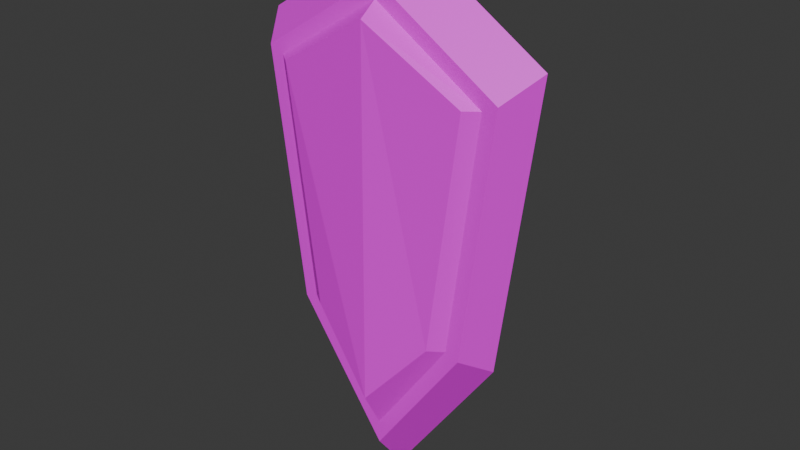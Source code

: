 # Source: shield.blend  (saved by Blender 5.0.119; exported with 4.5.12 LTS)
import bpy
from mathutils import Matrix  # noqa: F401  (used for matrix-valued properties, if any)

bpy.ops.wm.read_factory_settings(use_empty=True)
scene = bpy.context.scene
scene.name = 'Scene'

# ---- collections
col_sword = bpy.data.collections.new('Sword'); scene.collection.children.link(col_sword)

# ---- images (referenced by path relative to the original .blend; pixels are not part of the script)
import os
ASSET_DIR = os.environ.get("B2B_ASSET_DIR", "")  # directory of the original .blend (textures are referenced by path, not embedded)
HERE = os.path.dirname(os.path.abspath(__file__))  # packed textures are extracted next to this script under _unpacked/

def load_image(name, relpath, width, height, colorspace="sRGB"):
    """Load a texture the original file referenced (path relative to the .blend, or extracted next to this script)."""
    p = next((c for c in (os.path.join(HERE, relpath), os.path.join(ASSET_DIR, relpath)) if relpath and os.path.exists(c)), "")
    if p:
        img = bpy.data.images.load(p, check_existing=True)
        img.name = name
    else:  # same state as the original file: an image datablock whose file is absent (Cycles renders it pink)
        img = bpy.data.images.new(name, width, height)
        img.source = "FILE"
        img.filepath = "//" + (relpath or name)
    img.colorspace_settings.name = colorspace
    return img
img_shieldtexture = load_image('ShieldTexture', 'ShieldTexture.png', 1024, 1024, 'sRGB')

# ---- materials (node trees are filled in below, after node groups)
mat_texturemat = bpy.data.materials.new('TextureMat')

# ---- material node trees
mat_texturemat.use_nodes = True; mat_texturemat.node_tree.nodes.clear()
_N = mat_texturemat.node_tree.nodes; _L = mat_texturemat.node_tree.links
n0 = _N.new('ShaderNodeBsdfPrincipled'); n0.name = 'Principled BSDF'; n0.location = (-200, 100)
n1 = _N.new('ShaderNodeOutputMaterial'); n1.name = 'Material Output'; n1.location = (200, 100)
n2 = _N.new('ShaderNodeTexImage'); n2.name = 'Image Texture'; n2.location = (-490, 71)
n2.image = img_shieldtexture
_L.new(n0.outputs[0], n1.inputs[0])
_L.new(n2.outputs[0], n0.inputs[0])
n1.is_active_output = True

# ---- world
world_world = bpy.data.worlds.new('World'); scene.world = world_world
world_world.use_nodes = True; world_world.node_tree.nodes.clear()
_N = world_world.node_tree.nodes; _L = world_world.node_tree.links
n0 = _N.new('ShaderNodeOutputWorld'); n0.name = 'World Output'; n0.location = (300, 300)
n1 = _N.new('ShaderNodeBackground'); n1.name = 'Background'; n1.location = (10, 300)
n1.inputs[0].default_value = (0.05088, 0.05088, 0.05088, 1.0)
_L.new(n1.outputs[0], n0.inputs[0])
n0.is_active_output = True
world_world.color = (0.05088, 0.05088, 0.05088)
world_world.use_sun_shadow = False
world_world.sun_shadow_jitter_overblur = 0.0

# ---- meshes
me_cube = bpy.data.meshes.new('Cube')
me_cube.from_pydata([(0.1627, -0.1446, -0.2255), (0.2251, -0.1446, 0.2615), (-0.1627, -0.1446, -0.2255), (-0.2251, -0.1446, 0.2615), (0.1965, -0.0765, -0.2676), (0.2705, -0.0765, 0.3101), (-0.1965, -0.0765, -0.2676), (-0.2705, -0.0765, 0.3101), (2.192e-09, -0.1446, -0.46), (-7.35e-08, -0.1446, 0.4058), (2.853e-08, -0.0765, -0.5508), (-6.188e-08, -0.0765, 0.4835), (6.622e-09, -0.1446, -0.5107), (0.1905, -0.1446, -0.2362), (0.2561, -0.1446, 0.276), (-7.65e-08, -0.1446, 0.4401), (-0.2561, -0.1446, 0.276), (-0.1905, -0.1446, -0.2362), (-8.116e-08, -0.1815, 0.3793), (-1.614e-08, -0.1867, -0.3803), (0.1332, -0.1654, -0.2255), (0.1985, -0.1654, 0.2615), (-0.1985, -0.1654, 0.2615), (-0.1332, -0.1654, -0.2255), (-0.3014, -0.0765, 0.3246), (-0.2242, -0.0765, -0.2783), (3.296e-08, -0.0765, -0.6014), (-6.488e-08, -0.0765, 0.5177), (0.3014, -0.0765, 0.3246), (0.2242, -0.0765, -0.2783), (-6.515e-08, -0.0886, 0.4835), (2.526e-08, -0.0886, -0.5508), (-0.2705, -0.0886, 0.3101), (-0.1965, -0.0886, -0.2676), (0.2705, -0.0886, 0.3101), (0.1965, -0.0886, -0.2676)], [], [(3, 2, 23, 22), (17, 16, 24, 25), (10, 6, 33, 31), (29, 28, 14, 13), (12, 26, 29, 13), (27, 15, 14, 28), (24, 16, 15, 27), (17, 25, 26, 12), (5, 4, 35, 34), (1, 9, 18, 21), (0, 8, 12, 13), (1, 0, 13, 14), (3, 9, 15, 16), (2, 3, 16, 17), (8, 2, 17, 12), (9, 1, 14, 15), (19, 18, 22, 23), (20, 21, 18, 19), (0, 1, 21, 20), (2, 8, 19, 23), (9, 3, 22, 18), (8, 0, 20, 19), (7, 6, 25, 24), (6, 10, 26, 25), (5, 11, 27, 28), (4, 5, 28, 29), (10, 4, 29, 26), (11, 7, 24, 27), (31, 30, 34, 35), (33, 32, 30, 31), (4, 10, 31, 35), (11, 5, 34, 30), (6, 7, 32, 33), (7, 11, 30, 32)])
_uv = me_cube.uv_layers.new(name='UVMap')
_uv.uv.foreach_set('vector', [0.3739, 0.4242, 0.3567, 0.1716, 0.3717, 0.1687, 0.3874, 0.4216, 0.3518, 0.828, 0.3416, 0.5769, 0.379, 0.5535, 0.391, 0.8489, 0.9739, 0.4969, 0.9739, 0.6695, 0.9677, 0.6695, 0.9677, 0.4969, 0.4971, 0.8293, 0.4971, 0.5535, 0.5322, 0.5685, 0.5322, 0.8028, 0.6688, 0.5875, 0.7039, 0.5622, 0.7039, 0.7494, 0.6688, 0.7465, 0.5134, 0.5312, 0.5057, 0.492, 0.6188, 0.3834, 0.6466, 0.4034, 0.3416, 0.4637, 0.3597, 0.4346, 0.5057, 0.492, 0.5134, 0.5312, 0.3518, 0.828, 0.391, 0.8489, 0.379, 0.9889, 0.3416, 0.9469, 0.9677, 0.4746, 0.9771, 0.1756, 0.9832, 0.1757, 0.9738, 0.4747, 0.05338, 0.7167, 0.05338, 0.6056, 0.07241, 0.6184, 0.06407, 0.7118, 0.5213, 0.1391, 0.4156, 0.03674, 0.4105, 0.01111, 0.5343, 0.1309, 0.6016, 0.3792, 0.5213, 0.1391, 0.5343, 0.1309, 0.6188, 0.3834, 0.3739, 0.4242, 0.5022, 0.4746, 0.5057, 0.492, 0.3597, 0.4346, 0.3567, 0.1716, 0.3739, 0.4242, 0.3597, 0.4346, 0.3416, 0.169, 0.4156, 0.03674, 0.3567, 0.1716, 0.3416, 0.169, 0.4105, 0.01111, 0.5022, 0.4746, 0.6016, 0.3792, 0.6188, 0.3834, 0.5057, 0.492, 0.4235, 0.07707, 0.4996, 0.4613, 0.3874, 0.4216, 0.3717, 0.1687, 0.5064, 0.142, 0.5882, 0.3818, 0.4996, 0.4613, 0.4235, 0.07707, 0.5213, 0.1391, 0.6016, 0.3792, 0.5882, 0.3818, 0.5064, 0.142, 0.3567, 0.1716, 0.4156, 0.03674, 0.4235, 0.07707, 0.3717, 0.1687, 0.09464, 0.7047, 0.09464, 0.6056, 0.1068, 0.6108, 0.1159, 0.6949, 0.4156, 0.03674, 0.5213, 0.1391, 0.5064, 0.142, 0.4235, 0.07707, 0.02788, 0.135, 0.1036, 0.4256, 0.09013, 0.4329, 0.01111, 0.1296, 0.1036, 0.4256, 0.2226, 0.5575, 0.2259, 0.5834, 0.09013, 0.4329, 0.3045, 0.09955, 0.1549, 0.02864, 0.1526, 0.01111, 0.3194, 0.09013, 0.3045, 0.3999, 0.3045, 0.09955, 0.3194, 0.09013, 0.3194, 0.4035, 0.2226, 0.5575, 0.3045, 0.3999, 0.3194, 0.4035, 0.2259, 0.5834, 0.1549, 0.02864, 0.02788, 0.135, 0.01111, 0.1296, 0.1526, 0.01111, 0.8635, 0.54, 0.7957, 0.01111, 0.9454, 0.08202, 0.9454, 0.3823, 0.7445, 0.4081, 0.6688, 0.1175, 0.7957, 0.01111, 0.8635, 0.54, 0.9771, 0.1756, 0.9677, 0.01111, 0.9738, 0.01121, 0.9832, 0.1757, 0.6466, 0.7191, 0.6466, 0.7883, 0.6403, 0.7883, 0.6403, 0.7191, 0.9739, 0.6695, 0.9739, 0.9613, 0.9677, 0.9613, 0.9677, 0.6695, 0.6466, 0.5535, 0.6466, 0.7191, 0.6403, 0.7191, 0.6403, 0.5535])
me_cube.materials.append(mat_texturemat)
me_cube.use_paint_bone_selection = False
me_cube.use_paint_mask = True
me_cube.update()
me_torus = bpy.data.meshes.new('Torus')
me_torus.from_pydata([(-1.958e-09, -0.09517, 0.1843), (-0.01224, -0.09517, 0.181), (-0.02119, -0.09517, 0.172), (-0.02447, -0.09517, 0.1598), (-0.02119, -0.09517, 0.1476), (-0.01224, -0.09517, 0.1386), (-4.098e-09, -0.09517, 0.1353), (0.01224, -0.09517, 0.1386), (0.02119, -0.09517, 0.1476), (0.02447, -0.09517, 0.1598), (0.02119, -0.09517, 0.172), (0.01224, -0.09517, 0.181), (1.106e-09, -0.07919, 0.1832), (-0.01224, -0.07962, 0.18), (-0.02119, -0.08079, 0.1711), (-0.02447, -0.08239, 0.1589), (-0.02119, -0.08399, 0.1468), (-0.01224, -0.08516, 0.1379), (-2.259e-09, -0.08558, 0.1347), (0.01224, -0.08516, 0.1379), (0.02119, -0.08399, 0.1468), (0.02447, -0.08239, 0.1589), (0.02119, -0.08079, 0.1711), (0.01224, -0.07962, 0.18), (4.026e-09, -0.0635, 0.1801), (-0.01224, -0.06434, 0.1769), (-0.02119, -0.06666, 0.1683), (-0.02447, -0.06983, 0.1565), (-0.02119, -0.073, 0.1446), (-0.01224, -0.07532, 0.136), (-5.071e-10, -0.07616, 0.1328), (0.01224, -0.07532, 0.136), (0.02119, -0.073, 0.1446), (0.02447, -0.06983, 0.1565), (0.02119, -0.06666, 0.1683), (0.01224, -0.06434, 0.1769), (6.752e-09, -0.04834, 0.1749), (-0.01224, -0.04959, 0.1719), (-0.02119, -0.05302, 0.1636), (-0.02447, -0.0577, 0.1523), (-0.02119, -0.06239, 0.141), (-0.01224, -0.06582, 0.1328), (1.129e-09, -0.06707, 0.1297), (0.01224, -0.06582, 0.1328), (0.02119, -0.06239, 0.141), (0.02447, -0.0577, 0.1523), (0.02119, -0.05302, 0.1636), (0.01224, -0.04959, 0.1719), (9.238e-09, -0.03398, 0.1679), (-0.01224, -0.03562, 0.165), (-0.02119, -0.0401, 0.1573), (-0.02447, -0.04622, 0.1467), (-0.02119, -0.05234, 0.1361), (-0.01224, -0.05682, 0.1283), (2.62e-09, -0.05846, 0.1255), (0.01224, -0.05682, 0.1283), (0.02119, -0.05234, 0.1361), (0.02447, -0.04622, 0.1467), (0.02119, -0.0401, 0.1573), (0.01224, -0.03562, 0.165), (1.144e-08, -0.02068, 0.159), (-0.01224, -0.02267, 0.1564), (-0.02119, -0.02812, 0.1493), (-0.02447, -0.03557, 0.1396), (-0.02119, -0.04302, 0.1299), (-0.01224, -0.04848, 0.1227), (3.942e-09, -0.05047, 0.1201), (0.01224, -0.04848, 0.1227), (0.02119, -0.04302, 0.1299), (0.02447, -0.03557, 0.1396), (0.02119, -0.02812, 0.1493), (0.01224, -0.02267, 0.1564), (1.332e-08, -0.008641, 0.1484), (-0.01224, -0.01096, 0.1461), (-0.02119, -0.01729, 0.1398), (-0.02447, -0.02595, 0.1311), (-0.02119, -0.0346, 0.1225), (-0.01224, -0.04093, 0.1161), (5.071e-09, -0.04325, 0.1138), (0.01224, -0.04093, 0.1161), (0.02119, -0.0346, 0.1225), (0.02447, -0.02595, 0.1311), (0.02119, -0.01729, 0.1398), (0.01224, -0.01096, 0.1461), (1.485e-08, 0.001912, 0.1364), (-0.01224, -0.0006888, 0.1344), (-0.02119, -0.007795, 0.1289), (-0.02447, -0.0175, 0.1215), (-0.02119, -0.02721, 0.114), (-0.01224, -0.03432, 0.1086), (5.988e-09, -0.03692, 0.1066), (0.01224, -0.03432, 0.1086), (0.02119, -0.02721, 0.114), (0.02447, -0.0175, 0.1215), (0.02119, -0.007795, 0.1289), (0.01224, -0.0006888, 0.1344), (1.6e-08, 0.0108, 0.1231), (-0.01224, 0.007965, 0.1214), (-0.02119, 0.0002078, 0.117), (-0.02447, -0.01039, 0.1108), (-0.02119, -0.02099, 0.1047), (-0.01224, -0.02874, 0.1002), (6.678e-09, -0.03158, 0.0986), (0.01224, -0.02874, 0.1002), (0.02119, -0.02099, 0.1047), (0.02447, -0.01039, 0.1108), (0.02119, 0.0002078, 0.117), (0.01224, 0.007965, 0.1214), (1.675e-08, 0.01788, 0.1087), (-0.01224, 0.01486, 0.1075), (-0.02119, 0.006579, 0.104), (-0.02447, -0.004726, 0.09936), (-0.02119, -0.01603, 0.09467), (-0.01224, -0.02431, 0.09125), (7.128e-09, -0.02734, 0.08999), (0.01224, -0.02431, 0.09125), (0.02119, -0.01603, 0.09467), (0.02447, -0.004726, 0.09936), (0.02119, 0.006579, 0.104), (0.01224, 0.01486, 0.1075), (1.709e-08, 0.02303, 0.09357), (-0.01224, 0.01986, 0.09272), (-0.02119, 0.01121, 0.0904), (-0.02447, -0.0006099, 0.08723), (-0.02119, -0.01243, 0.08406), (-0.01224, -0.02108, 0.08175), (7.332e-09, -0.02425, 0.0809), (0.01224, -0.02108, 0.08175), (0.02119, -0.01243, 0.08406), (0.02447, -0.0006099, 0.08723), (0.02119, 0.01121, 0.0904), (0.01224, 0.01986, 0.09272), (1.701e-08, 0.02615, 0.07787), (-0.01224, 0.0229, 0.07744), (-0.02119, 0.01402, 0.07627), (-0.02447, 0.001888, 0.07467), (-0.02119, -0.01024, 0.07308), (-0.01224, -0.01912, 0.07191), (7.285e-09, -0.02238, 0.07148), (0.01224, -0.01912, 0.07191), (0.02119, -0.01024, 0.07308), (0.02447, 0.001888, 0.07467), (0.02119, 0.01402, 0.07627), (0.01224, 0.0229, 0.07744), (1.331e-08, 0.0272, -0.0115), (-0.01224, 0.02392, -0.0115), (-0.02119, 0.01496, -0.0115), (-0.02447, 0.002726, -0.0115), (-0.02119, -0.009511, -0.0115), (-0.01224, -0.01847, -0.0115), (3.78e-09, -0.02175, -0.0115), (0.01224, -0.01847, -0.0115), (0.02119, -0.009511, -0.0115), (0.02447, 0.002726, -0.0115), (0.02119, 0.01496, -0.0115), (0.01224, 0.02392, -0.0115), (9.233e-09, 0.02615, -0.1001), (-0.01224, 0.0229, -0.09968), (-0.02119, 0.01402, -0.09851), (-0.02447, 0.001888, -0.09691), (-0.02119, -0.01024, -0.09531), (-0.01224, -0.01912, -0.09414), (6.405e-11, -0.02238, -0.09372), (0.01224, -0.01912, -0.09414), (0.02119, -0.01024, -0.09531), (0.02447, 0.001888, -0.09691), (0.02119, 0.01402, -0.09851), (0.01224, 0.0229, -0.09968), (7.939e-09, 0.02303, -0.1158), (-0.01224, 0.01986, -0.115), (-0.02119, 0.01121, -0.1126), (-0.02447, -0.00061, -0.1095), (-0.02119, -0.01243, -0.1063), (-0.01224, -0.02108, -0.104), (-7.125e-10, -0.02425, -0.1031), (0.01224, -0.02108, -0.104), (0.02119, -0.01243, -0.1063), (0.02447, -0.00061, -0.1095), (0.02119, 0.01121, -0.1126), (0.01224, 0.01986, -0.115), (6.275e-09, 0.01788, -0.131), (-0.01224, 0.01485, -0.1297), (-0.02119, 0.006579, -0.1263), (-0.02447, -0.004726, -0.1216), (-0.02119, -0.01603, -0.1169), (-0.01224, -0.02431, -0.1135), (-1.711e-09, -0.02734, -0.1122), (0.01224, -0.02431, -0.1135), (0.02119, -0.01603, -0.1169), (0.02447, -0.004726, -0.1216), (0.02119, 0.006579, -0.1263), (0.01224, 0.01485, -0.1297), (4.269e-09, 0.0108, -0.1453), (-0.01224, 0.007965, -0.1437), (-0.02119, 0.0002077, -0.1392), (-0.02447, -0.01039, -0.1331), (-0.02119, -0.02099, -0.127), (-0.01224, -0.02874, -0.1225), (-2.915e-09, -0.03158, -0.1208), (0.01224, -0.02874, -0.1225), (0.02119, -0.02099, -0.127), (0.02447, -0.01039, -0.1331), (0.02119, 0.0002077, -0.1392), (0.01224, 0.007965, -0.1437), (1.956e-09, 0.001912, -0.1586), (-0.01224, -0.000689, -0.1566), (-0.02119, -0.007796, -0.1512), (-0.02447, -0.0175, -0.1437), (-0.02119, -0.02721, -0.1363), (-0.01224, -0.03432, -0.1308), (-4.302e-09, -0.03692, -0.1288), (0.01224, -0.03432, -0.1308), (0.02119, -0.02721, -0.1363), (0.02447, -0.0175, -0.1437), (0.02119, -0.007796, -0.1512), (0.01224, -0.000689, -0.1566), (-6.25e-10, -0.008641, -0.1707), (-0.01224, -0.01096, -0.1683), (-0.02119, -0.01729, -0.162), (-0.02447, -0.02595, -0.1534), (-0.02119, -0.0346, -0.1447), (-0.01224, -0.04093, -0.1384), (-5.851e-09, -0.04325, -0.136), (0.01224, -0.04093, -0.1384), (0.02119, -0.0346, -0.1447), (0.02447, -0.02595, -0.1534), (0.02119, -0.01729, -0.162), (0.01224, -0.01096, -0.1683), (-3.429e-09, -0.02068, -0.1812), (-0.01224, -0.02267, -0.1786), (-0.02119, -0.02812, -0.1715), (-0.02447, -0.03557, -0.1618), (-0.02119, -0.04302, -0.1521), (-0.01224, -0.04848, -0.145), (-7.534e-09, -0.05047, -0.1424), (0.01224, -0.04848, -0.145), (0.02119, -0.04302, -0.1521), (0.02447, -0.03557, -0.1618), (0.02119, -0.02812, -0.1715), (0.01224, -0.02267, -0.1786), (-6.409e-09, -0.03398, -0.1901), (-0.01224, -0.03562, -0.1873), (-0.02119, -0.0401, -0.1795), (-0.02447, -0.04622, -0.1689), (-0.02119, -0.05234, -0.1583), (-0.01224, -0.05682, -0.1506), (-9.322e-09, -0.05846, -0.1477), (0.01224, -0.05682, -0.1506), (0.02119, -0.05234, -0.1583), (0.02447, -0.04622, -0.1689), (0.02119, -0.0401, -0.1795), (0.01224, -0.03562, -0.1873), (-9.514e-09, -0.04834, -0.1972), (-0.01224, -0.04959, -0.1942), (-0.02119, -0.05302, -0.1859), (-0.02447, -0.0577, -0.1746), (-0.02119, -0.06239, -0.1633), (-0.01224, -0.06582, -0.155), (-1.118e-08, -0.06707, -0.152), (0.01224, -0.06582, -0.155), (0.02119, -0.06239, -0.1633), (0.02447, -0.0577, -0.1746), (0.02119, -0.05302, -0.1859), (0.01224, -0.04959, -0.1942), (-1.269e-08, -0.0635, -0.2023), (-0.01224, -0.06434, -0.1992), (-0.02119, -0.06666, -0.1905), (-0.02447, -0.06983, -0.1787), (-0.02119, -0.073, -0.1669), (-0.01224, -0.07532, -0.1582), (-1.309e-08, -0.07616, -0.1551), (0.01224, -0.07532, -0.1582), (0.02119, -0.073, -0.1669), (0.02447, -0.06983, -0.1787), (0.02119, -0.06666, -0.1905), (0.01224, -0.06434, -0.1992), (-1.588e-08, -0.07919, -0.2055), (-0.01224, -0.07962, -0.2022), (-0.02119, -0.08079, -0.1933), (-0.02447, -0.08239, -0.1812), (-0.02119, -0.08399, -0.1691), (-0.01224, -0.08516, -0.1602), (-1.501e-08, -0.08558, -0.1569), (0.01224, -0.08516, -0.1602), (0.02119, -0.08399, -0.1691), (0.02447, -0.08239, -0.1812), (0.02119, -0.08079, -0.1933), (0.01224, -0.07962, -0.2022), (-1.904e-08, -0.09517, -0.2065), (-0.01224, -0.09517, -0.2032), (-0.02119, -0.09517, -0.1943), (-0.02447, -0.09517, -0.182), (-0.02119, -0.09517, -0.1698), (-0.01224, -0.09517, -0.1608), (-1.69e-08, -0.09517, -0.1576), (0.01224, -0.09517, -0.1608), (0.02119, -0.09517, -0.1698), (0.02447, -0.09517, -0.182), (0.02119, -0.09517, -0.1943), (0.01224, -0.09517, -0.2032)], [], [(0, 12, 13, 1), (1, 13, 14, 2), (2, 14, 15, 3), (3, 15, 16, 4), (4, 16, 17, 5), (5, 17, 18, 6), (6, 18, 19, 7), (7, 19, 20, 8), (8, 20, 21, 9), (9, 21, 22, 10), (10, 22, 23, 11), (11, 23, 12, 0), (12, 24, 25, 13), (13, 25, 26, 14), (14, 26, 27, 15), (15, 27, 28, 16), (16, 28, 29, 17), (17, 29, 30, 18), (18, 30, 31, 19), (19, 31, 32, 20), (20, 32, 33, 21), (21, 33, 34, 22), (22, 34, 35, 23), (23, 35, 24, 12), (24, 36, 37, 25), (25, 37, 38, 26), (26, 38, 39, 27), (27, 39, 40, 28), (28, 40, 41, 29), (29, 41, 42, 30), (30, 42, 43, 31), (31, 43, 44, 32), (32, 44, 45, 33), (33, 45, 46, 34), (34, 46, 47, 35), (35, 47, 36, 24), (36, 48, 49, 37), (37, 49, 50, 38), (38, 50, 51, 39), (39, 51, 52, 40), (40, 52, 53, 41), (41, 53, 54, 42), (42, 54, 55, 43), (43, 55, 56, 44), (44, 56, 57, 45), (45, 57, 58, 46), (46, 58, 59, 47), (47, 59, 48, 36), (48, 60, 61, 49), (49, 61, 62, 50), (50, 62, 63, 51), (51, 63, 64, 52), (52, 64, 65, 53), (53, 65, 66, 54), (54, 66, 67, 55), (55, 67, 68, 56), (56, 68, 69, 57), (57, 69, 70, 58), (58, 70, 71, 59), (59, 71, 60, 48), (60, 72, 73, 61), (61, 73, 74, 62), (62, 74, 75, 63), (63, 75, 76, 64), (64, 76, 77, 65), (65, 77, 78, 66), (66, 78, 79, 67), (67, 79, 80, 68), (68, 80, 81, 69), (69, 81, 82, 70), (70, 82, 83, 71), (71, 83, 72, 60), (72, 84, 85, 73), (73, 85, 86, 74), (74, 86, 87, 75), (75, 87, 88, 76), (76, 88, 89, 77), (77, 89, 90, 78), (78, 90, 91, 79), (79, 91, 92, 80), (80, 92, 93, 81), (81, 93, 94, 82), (82, 94, 95, 83), (83, 95, 84, 72), (84, 96, 97, 85), (85, 97, 98, 86), (86, 98, 99, 87), (87, 99, 100, 88), (88, 100, 101, 89), (89, 101, 102, 90), (90, 102, 103, 91), (91, 103, 104, 92), (92, 104, 105, 93), (93, 105, 106, 94), (94, 106, 107, 95), (95, 107, 96, 84), (96, 108, 109, 97), (97, 109, 110, 98), (98, 110, 111, 99), (99, 111, 112, 100), (100, 112, 113, 101), (101, 113, 114, 102), (102, 114, 115, 103), (103, 115, 116, 104), (104, 116, 117, 105), (105, 117, 118, 106), (106, 118, 119, 107), (107, 119, 108, 96), (108, 120, 121, 109), (109, 121, 122, 110), (110, 122, 123, 111), (111, 123, 124, 112), (112, 124, 125, 113), (113, 125, 126, 114), (114, 126, 127, 115), (115, 127, 128, 116), (116, 128, 129, 117), (117, 129, 130, 118), (118, 130, 131, 119), (119, 131, 120, 108), (120, 132, 133, 121), (121, 133, 134, 122), (122, 134, 135, 123), (123, 135, 136, 124), (124, 136, 137, 125), (125, 137, 138, 126), (126, 138, 139, 127), (127, 139, 140, 128), (128, 140, 141, 129), (129, 141, 142, 130), (130, 142, 143, 131), (131, 143, 132, 120), (132, 144, 145, 133), (133, 145, 146, 134), (134, 146, 147, 135), (135, 147, 148, 136), (136, 148, 149, 137), (137, 149, 150, 138), (138, 150, 151, 139), (139, 151, 152, 140), (140, 152, 153, 141), (141, 153, 154, 142), (142, 154, 155, 143), (143, 155, 144, 132), (144, 156, 157, 145), (145, 157, 158, 146), (146, 158, 159, 147), (147, 159, 160, 148), (148, 160, 161, 149), (149, 161, 162, 150), (150, 162, 163, 151), (151, 163, 164, 152), (152, 164, 165, 153), (153, 165, 166, 154), (154, 166, 167, 155), (155, 167, 156, 144), (156, 168, 169, 157), (157, 169, 170, 158), (158, 170, 171, 159), (159, 171, 172, 160), (160, 172, 173, 161), (161, 173, 174, 162), (162, 174, 175, 163), (163, 175, 176, 164), (164, 176, 177, 165), (165, 177, 178, 166), (166, 178, 179, 167), (167, 179, 168, 156), (168, 180, 181, 169), (169, 181, 182, 170), (170, 182, 183, 171), (171, 183, 184, 172), (172, 184, 185, 173), (173, 185, 186, 174), (174, 186, 187, 175), (175, 187, 188, 176), (176, 188, 189, 177), (177, 189, 190, 178), (178, 190, 191, 179), (179, 191, 180, 168), (180, 192, 193, 181), (181, 193, 194, 182), (182, 194, 195, 183), (183, 195, 196, 184), (184, 196, 197, 185), (185, 197, 198, 186), (186, 198, 199, 187), (187, 199, 200, 188), (188, 200, 201, 189), (189, 201, 202, 190), (190, 202, 203, 191), (191, 203, 192, 180), (192, 204, 205, 193), (193, 205, 206, 194), (194, 206, 207, 195), (195, 207, 208, 196), (196, 208, 209, 197), (197, 209, 210, 198), (198, 210, 211, 199), (199, 211, 212, 200), (200, 212, 213, 201), (201, 213, 214, 202), (202, 214, 215, 203), (203, 215, 204, 192), (204, 216, 217, 205), (205, 217, 218, 206), (206, 218, 219, 207), (207, 219, 220, 208), (208, 220, 221, 209), (209, 221, 222, 210), (210, 222, 223, 211), (211, 223, 224, 212), (212, 224, 225, 213), (213, 225, 226, 214), (214, 226, 227, 215), (215, 227, 216, 204), (216, 228, 229, 217), (217, 229, 230, 218), (218, 230, 231, 219), (219, 231, 232, 220), (220, 232, 233, 221), (221, 233, 234, 222), (222, 234, 235, 223), (223, 235, 236, 224), (224, 236, 237, 225), (225, 237, 238, 226), (226, 238, 239, 227), (227, 239, 228, 216), (228, 240, 241, 229), (229, 241, 242, 230), (230, 242, 243, 231), (231, 243, 244, 232), (232, 244, 245, 233), (233, 245, 246, 234), (234, 246, 247, 235), (235, 247, 248, 236), (236, 248, 249, 237), (237, 249, 250, 238), (238, 250, 251, 239), (239, 251, 240, 228), (240, 252, 253, 241), (241, 253, 254, 242), (242, 254, 255, 243), (243, 255, 256, 244), (244, 256, 257, 245), (245, 257, 258, 246), (246, 258, 259, 247), (247, 259, 260, 248), (248, 260, 261, 249), (249, 261, 262, 250), (250, 262, 263, 251), (251, 263, 252, 240), (252, 264, 265, 253), (253, 265, 266, 254), (254, 266, 267, 255), (255, 267, 268, 256), (256, 268, 269, 257), (257, 269, 270, 258), (258, 270, 271, 259), (259, 271, 272, 260), (260, 272, 273, 261), (261, 273, 274, 262), (262, 274, 275, 263), (263, 275, 264, 252), (264, 276, 277, 265), (265, 277, 278, 266), (266, 278, 279, 267), (267, 279, 280, 268), (268, 280, 281, 269), (269, 281, 282, 270), (270, 282, 283, 271), (271, 283, 284, 272), (272, 284, 285, 273), (273, 285, 286, 274), (274, 286, 287, 275), (275, 287, 276, 264), (276, 288, 289, 277), (277, 289, 290, 278), (278, 290, 291, 279), (279, 291, 292, 280), (280, 292, 293, 281), (281, 293, 294, 282), (282, 294, 295, 283), (283, 295, 296, 284), (284, 296, 297, 285), (285, 297, 298, 286), (286, 298, 299, 287), (287, 299, 288, 276)])
_uv = me_torus.uv_layers.new(name='UVMap')
_uv.uv.foreach_set('vector', [0.1457, 0.6676, 0.1446, 0.6597, 0.1511, 0.6591, 0.1521, 0.6668, 0.1521, 0.6668, 0.1511, 0.6591, 0.1569, 0.6579, 0.1578, 0.6651, 0.4134, 0.5535, 0.4207, 0.554, 0.4197, 0.5602, 0.4132, 0.5598, 0.4132, 0.5598, 0.4197, 0.5602, 0.4191, 0.5665, 0.4134, 0.5661, 0.4134, 0.5661, 0.4191, 0.5665, 0.419, 0.571, 0.4138, 0.5707, 0.2216, 0.6468, 0.222, 0.6417, 0.2274, 0.6423, 0.227, 0.6472, 0.227, 0.6472, 0.2274, 0.6423, 0.2339, 0.6427, 0.2335, 0.6479, 0.2335, 0.6479, 0.2339, 0.6427, 0.2398, 0.6429, 0.2393, 0.6487, 0.6102, 0.5709, 0.6046, 0.5703, 0.6034, 0.566, 0.6098, 0.5667, 0.6098, 0.5667, 0.6034, 0.566, 0.6031, 0.5599, 0.6103, 0.5606, 0.6103, 0.5606, 0.6031, 0.5599, 0.6037, 0.5535, 0.6115, 0.5543, 0.1402, 0.6673, 0.1392, 0.6596, 0.1446, 0.6597, 0.1457, 0.6676, 0.1446, 0.6597, 0.1439, 0.6515, 0.1504, 0.6512, 0.1511, 0.6591, 0.1511, 0.6591, 0.1504, 0.6512, 0.1563, 0.6506, 0.1569, 0.6579, 0.4207, 0.554, 0.428, 0.5554, 0.4262, 0.5615, 0.4197, 0.5602, 0.4197, 0.5602, 0.4262, 0.5615, 0.4247, 0.5676, 0.4191, 0.5665, 0.4191, 0.5665, 0.4247, 0.5676, 0.424, 0.5721, 0.419, 0.571, 0.222, 0.6417, 0.2223, 0.6365, 0.2276, 0.6373, 0.2274, 0.6423, 0.2274, 0.6423, 0.2276, 0.6373, 0.2341, 0.6376, 0.2339, 0.6427, 0.2339, 0.6427, 0.2341, 0.6376, 0.2401, 0.6372, 0.2398, 0.6429, 0.6046, 0.5703, 0.5991, 0.5703, 0.5971, 0.5661, 0.6034, 0.566, 0.6034, 0.566, 0.5971, 0.5661, 0.596, 0.5599, 0.6031, 0.5599, 0.6031, 0.5599, 0.596, 0.5599, 0.5961, 0.5535, 0.6037, 0.5535, 0.1392, 0.6596, 0.1385, 0.6517, 0.1439, 0.6515, 0.1446, 0.6597, 0.1439, 0.6515, 0.1435, 0.6433, 0.15, 0.6431, 0.1504, 0.6512, 0.1504, 0.6512, 0.15, 0.6431, 0.1559, 0.6432, 0.1563, 0.6506, 0.428, 0.5554, 0.435, 0.5578, 0.4324, 0.5636, 0.4262, 0.5615, 0.4262, 0.5615, 0.4324, 0.5636, 0.4302, 0.5695, 0.4247, 0.5676, 0.4247, 0.5676, 0.4302, 0.5695, 0.4289, 0.5737, 0.424, 0.5721, 0.2223, 0.6365, 0.2223, 0.6315, 0.2276, 0.6325, 0.2276, 0.6373, 0.2276, 0.6373, 0.2276, 0.6325, 0.2341, 0.6326, 0.2341, 0.6376, 0.2341, 0.6376, 0.2341, 0.6326, 0.2401, 0.6316, 0.2401, 0.6372, 0.5991, 0.5703, 0.5938, 0.571, 0.5911, 0.5668, 0.5971, 0.5661, 0.5971, 0.5661, 0.5911, 0.5668, 0.5892, 0.5608, 0.596, 0.5599, 0.596, 0.5599, 0.5892, 0.5608, 0.5887, 0.5544, 0.5961, 0.5535, 0.1385, 0.6517, 0.1381, 0.6436, 0.1435, 0.6433, 0.1439, 0.6515, 0.1435, 0.6433, 0.1435, 0.6351, 0.15, 0.6352, 0.15, 0.6431, 0.15, 0.6431, 0.15, 0.6352, 0.1559, 0.6358, 0.1559, 0.6432, 0.435, 0.5578, 0.4416, 0.5611, 0.4383, 0.5665, 0.4324, 0.5636, 0.4324, 0.5636, 0.4383, 0.5665, 0.4353, 0.572, 0.4302, 0.5695, 0.4302, 0.5695, 0.4353, 0.572, 0.4335, 0.576, 0.4289, 0.5737, 0.2223, 0.6315, 0.222, 0.6267, 0.2274, 0.6279, 0.2276, 0.6325, 0.2276, 0.6325, 0.2274, 0.6279, 0.2339, 0.6278, 0.2341, 0.6326, 0.2341, 0.6326, 0.2339, 0.6278, 0.2398, 0.6262, 0.2401, 0.6316, 0.5938, 0.571, 0.5887, 0.5722, 0.5853, 0.5683, 0.5911, 0.5668, 0.5911, 0.5668, 0.5853, 0.5683, 0.5827, 0.5624, 0.5892, 0.5608, 0.5892, 0.5608, 0.5827, 0.5624, 0.5817, 0.5562, 0.5887, 0.5544, 0.1381, 0.6436, 0.1381, 0.6357, 0.1435, 0.6351, 0.1435, 0.6433, 0.1435, 0.6351, 0.1439, 0.6271, 0.1504, 0.6274, 0.15, 0.6352, 0.15, 0.6352, 0.1504, 0.6274, 0.1563, 0.6286, 0.1559, 0.6358, 0.4416, 0.5611, 0.4477, 0.5652, 0.4437, 0.5702, 0.4383, 0.5665, 0.4383, 0.5665, 0.4437, 0.5702, 0.4401, 0.5752, 0.4353, 0.572, 0.4353, 0.572, 0.4401, 0.5752, 0.4378, 0.5789, 0.4335, 0.576, 0.222, 0.6267, 0.2216, 0.6222, 0.227, 0.6236, 0.2274, 0.6279, 0.2274, 0.6279, 0.227, 0.6236, 0.2335, 0.6232, 0.2339, 0.6278, 0.2339, 0.6278, 0.2335, 0.6232, 0.2393, 0.6212, 0.2398, 0.6262, 0.5887, 0.5722, 0.5841, 0.5741, 0.58, 0.5704, 0.5853, 0.5683, 0.5853, 0.5683, 0.58, 0.5704, 0.5767, 0.5648, 0.5827, 0.5624, 0.5827, 0.5624, 0.5767, 0.5648, 0.5752, 0.5588, 0.5817, 0.5562, 0.1381, 0.6357, 0.1385, 0.6279, 0.1439, 0.6271, 0.1435, 0.6351, 0.1439, 0.6271, 0.1446, 0.6195, 0.1511, 0.6199, 0.1504, 0.6274, 0.1504, 0.6274, 0.1511, 0.6199, 0.1569, 0.6217, 0.1563, 0.6286, 0.4477, 0.5652, 0.4533, 0.5701, 0.4487, 0.5746, 0.4437, 0.5702, 0.4437, 0.5702, 0.4487, 0.5746, 0.4444, 0.579, 0.4401, 0.5752, 0.4401, 0.5752, 0.4444, 0.579, 0.4416, 0.5823, 0.4378, 0.5789, 0.0213, 0.6056, 0.02234, 0.6091, 0.01595, 0.6103, 0.01494, 0.607, 0.227, 0.6236, 0.2263, 0.6196, 0.2328, 0.619, 0.2335, 0.6232, 0.2335, 0.6232, 0.2328, 0.619, 0.2385, 0.6165, 0.2393, 0.6212, 0.5841, 0.5741, 0.5798, 0.5765, 0.5751, 0.5732, 0.58, 0.5704, 0.58, 0.5704, 0.5751, 0.5732, 0.5713, 0.5679, 0.5767, 0.5648, 0.5767, 0.5648, 0.5713, 0.5679, 0.5693, 0.5622, 0.5752, 0.5588, 0.1385, 0.6279, 0.1392, 0.6204, 0.1446, 0.6195, 0.1439, 0.6271, 0.1446, 0.6195, 0.1457, 0.6123, 0.1521, 0.6129, 0.1511, 0.6199, 0.1511, 0.6199, 0.1521, 0.6129, 0.1578, 0.6152, 0.1569, 0.6217, 0.4533, 0.5701, 0.4582, 0.5757, 0.453, 0.5795, 0.4487, 0.5746, 0.4487, 0.5746, 0.453, 0.5795, 0.4482, 0.5834, 0.4444, 0.579, 0.02767, 0.6058, 0.0287, 0.6101, 0.02326, 0.6129, 0.02234, 0.6091, 0.02234, 0.6091, 0.02326, 0.6129, 0.01683, 0.614, 0.01595, 0.6103, 0.2263, 0.6196, 0.2255, 0.616, 0.2319, 0.6153, 0.2328, 0.619, 0.2328, 0.619, 0.2319, 0.6153, 0.2376, 0.6123, 0.2385, 0.6165, 0.5798, 0.5765, 0.5761, 0.5795, 0.5709, 0.5765, 0.5751, 0.5732, 0.5751, 0.5732, 0.5709, 0.5765, 0.5665, 0.5717, 0.5713, 0.5679, 0.5713, 0.5679, 0.5665, 0.5717, 0.5641, 0.5662, 0.5693, 0.5622, 0.7301, 0.7254, 0.7315, 0.7192, 0.738, 0.7203, 0.7364, 0.7266, 0.1457, 0.6123, 0.147, 0.6056, 0.1534, 0.6065, 0.1521, 0.6129, 0.4623, 0.5729, 0.4667, 0.5796, 0.4623, 0.5819, 0.4582, 0.5757, 0.4582, 0.5757, 0.4623, 0.5819, 0.4567, 0.585, 0.453, 0.5795, 0.453, 0.5795, 0.4567, 0.585, 0.4514, 0.5882, 0.4482, 0.5834, 0.0287, 0.6101, 0.02956, 0.6149, 0.02404, 0.6172, 0.02326, 0.6129, 0.02326, 0.6129, 0.02404, 0.6172, 0.01757, 0.6181, 0.01683, 0.614, 0.01683, 0.614, 0.01757, 0.6181, 0.01189, 0.6172, 0.01111, 0.6129, 0.2319, 0.6153, 0.2308, 0.612, 0.2364, 0.6087, 0.2376, 0.6123, 0.5761, 0.5795, 0.573, 0.5829, 0.5673, 0.5804, 0.5709, 0.5765, 0.5709, 0.5765, 0.5673, 0.5804, 0.5624, 0.576, 0.5665, 0.5717, 0.7261, 0.7164, 0.7273, 0.7101, 0.7328, 0.7124, 0.7315, 0.7192, 0.7315, 0.7192, 0.7328, 0.7124, 0.7392, 0.7133, 0.738, 0.7203, 0.7392, 0.7133, 0.7403, 0.7058, 0.746, 0.7053, 0.7449, 0.7126, 0.4667, 0.5796, 0.4702, 0.5868, 0.4655, 0.5885, 0.4623, 0.5819, 0.4623, 0.5819, 0.4655, 0.5885, 0.4596, 0.5909, 0.4567, 0.585, 0.4567, 0.585, 0.4596, 0.5909, 0.4539, 0.5934, 0.4514, 0.5882, 0.02956, 0.6149, 0.03025, 0.6201, 0.02465, 0.6219, 0.02404, 0.6172, 0.02404, 0.6172, 0.02465, 0.6219, 0.01816, 0.6225, 0.01757, 0.6181, 0.01757, 0.6181, 0.01816, 0.6225, 0.0125, 0.6219, 0.01189, 0.6172, 0.2308, 0.612, 0.2296, 0.6093, 0.235, 0.6056, 0.2364, 0.6087, 0.573, 0.5829, 0.5704, 0.5867, 0.5644, 0.5848, 0.5673, 0.5804, 0.5673, 0.5804, 0.5644, 0.5848, 0.5592, 0.5809, 0.5624, 0.576, 0.7273, 0.7101, 0.7282, 0.7033, 0.7338, 0.705, 0.7328, 0.7124, 0.7328, 0.7124, 0.7338, 0.705, 0.7403, 0.7058, 0.7392, 0.7133, 0.7403, 0.7058, 0.7411, 0.6979, 0.7467, 0.6976, 0.746, 0.7053, 0.4702, 0.5868, 0.4728, 0.5944, 0.4679, 0.5956, 0.4655, 0.5885, 0.4655, 0.5885, 0.4679, 0.5956, 0.4617, 0.5972, 0.4596, 0.5909, 0.4596, 0.5909, 0.4617, 0.5972, 0.4558, 0.5988, 0.4539, 0.5934, 0.03025, 0.6201, 0.03075, 0.6256, 0.0251, 0.6268, 0.02465, 0.6219, 0.02465, 0.6219, 0.0251, 0.6268, 0.01859, 0.6272, 0.01816, 0.6225, 0.01816, 0.6225, 0.01859, 0.6272, 0.01295, 0.6268, 0.0125, 0.6219, 0.5757, 0.5861, 0.5741, 0.5898, 0.5686, 0.5908, 0.5704, 0.5867, 0.5704, 0.5867, 0.5686, 0.5908, 0.5623, 0.5895, 0.5644, 0.5848, 0.5644, 0.5848, 0.5623, 0.5895, 0.5568, 0.5863, 0.5592, 0.5809, 0.7282, 0.7033, 0.7289, 0.6962, 0.7346, 0.6974, 0.7338, 0.705, 0.7338, 0.705, 0.7346, 0.6974, 0.7411, 0.6979, 0.7403, 0.7058, 0.7411, 0.6979, 0.7416, 0.6897, 0.7472, 0.6897, 0.7467, 0.6976, 0.4728, 0.5944, 0.4744, 0.6022, 0.4693, 0.6028, 0.4679, 0.5956, 0.4679, 0.5956, 0.4693, 0.6028, 0.4629, 0.6037, 0.4617, 0.5972, 0.4617, 0.5972, 0.4629, 0.6037, 0.4569, 0.6045, 0.4558, 0.5988, 0.03075, 0.6256, 0.03106, 0.6313, 0.02537, 0.6319, 0.0251, 0.6268, 0.0251, 0.6268, 0.02537, 0.6319, 0.01885, 0.6321, 0.01859, 0.6272, 0.01859, 0.6272, 0.01885, 0.6321, 0.01322, 0.6319, 0.01295, 0.6268, 0.5741, 0.5898, 0.573, 0.5938, 0.5674, 0.5952, 0.5686, 0.5908, 0.5686, 0.5908, 0.5674, 0.5952, 0.561, 0.5945, 0.5623, 0.5895, 0.5623, 0.5895, 0.561, 0.5945, 0.5554, 0.5919, 0.5568, 0.5863, 0.7289, 0.6962, 0.7294, 0.6889, 0.735, 0.6894, 0.7346, 0.6974, 0.7346, 0.6974, 0.735, 0.6894, 0.7416, 0.6897, 0.7411, 0.6979, 0.7416, 0.6897, 0.7421, 0.6437, 0.7477, 0.6438, 0.7472, 0.6897, 0.4744, 0.6022, 0.4749, 0.6481, 0.4698, 0.6481, 0.4693, 0.6028, 0.4693, 0.6028, 0.4698, 0.6481, 0.4634, 0.6481, 0.4629, 0.6037, 0.4629, 0.6037, 0.4634, 0.6481, 0.4573, 0.6481, 0.4569, 0.6045, 0.03106, 0.6313, 0.03116, 0.6749, 0.02547, 0.6749, 0.02537, 0.6319, 0.02537, 0.6319, 0.02547, 0.6749, 0.01893, 0.6749, 0.01885, 0.6321, 0.01885, 0.6321, 0.01893, 0.6749, 0.01331, 0.6749, 0.01322, 0.6319, 0.573, 0.5938, 0.5723, 0.6286, 0.5667, 0.6305, 0.5674, 0.5952, 0.5674, 0.5952, 0.5667, 0.6305, 0.5602, 0.6305, 0.561, 0.5945, 0.561, 0.5945, 0.5602, 0.6305, 0.5545, 0.6285, 0.5554, 0.5919, 0.7294, 0.6889, 0.7299, 0.6437, 0.7356, 0.6436, 0.735, 0.6894, 0.735, 0.6894, 0.7356, 0.6436, 0.7421, 0.6437, 0.7416, 0.6897, 0.7421, 0.6437, 0.7424, 0.598, 0.748, 0.5984, 0.7477, 0.6438, 0.4749, 0.6481, 0.4744, 0.6936, 0.4693, 0.693, 0.4698, 0.6481, 0.4698, 0.6481, 0.4693, 0.693, 0.4629, 0.6921, 0.4634, 0.6481, 0.4634, 0.6481, 0.4629, 0.6921, 0.4569, 0.6913, 0.4573, 0.6481, 0.03116, 0.6749, 0.03106, 0.7181, 0.02537, 0.7175, 0.02547, 0.6749, 0.02547, 0.6749, 0.02537, 0.7175, 0.01885, 0.7172, 0.01893, 0.6749, 0.01893, 0.6749, 0.01885, 0.7172, 0.01322, 0.7175, 0.01331, 0.6749, 0.5723, 0.6286, 0.5723, 0.6632, 0.5667, 0.6656, 0.5667, 0.6305, 0.5667, 0.6305, 0.5667, 0.6656, 0.5602, 0.6662, 0.5602, 0.6305, 0.5602, 0.6305, 0.5602, 0.6662, 0.5545, 0.665, 0.5545, 0.6285, 0.7299, 0.6437, 0.7302, 0.5989, 0.7358, 0.5982, 0.7356, 0.6436, 0.7356, 0.6436, 0.7358, 0.5982, 0.7424, 0.598, 0.7421, 0.6437, 0.7424, 0.598, 0.742, 0.59, 0.7476, 0.5906, 0.748, 0.5984, 0.4744, 0.6936, 0.4728, 0.7014, 0.4679, 0.7002, 0.4693, 0.693, 0.4693, 0.693, 0.4679, 0.7002, 0.4617, 0.6986, 0.4629, 0.6921, 0.4629, 0.6921, 0.4617, 0.6986, 0.4558, 0.697, 0.4569, 0.6913, 0.03106, 0.7181, 0.03075, 0.7237, 0.0251, 0.7225, 0.02537, 0.7175, 0.02537, 0.7175, 0.0251, 0.7225, 0.01859, 0.7221, 0.01885, 0.7172, 0.01885, 0.7172, 0.01859, 0.7221, 0.01295, 0.7225, 0.01322, 0.7175, 0.5723, 0.6632, 0.5732, 0.6675, 0.5677, 0.6703, 0.5667, 0.6656, 0.5667, 0.6656, 0.5677, 0.6703, 0.5614, 0.6717, 0.5602, 0.6662, 0.5602, 0.6662, 0.5614, 0.6717, 0.5559, 0.6711, 0.5545, 0.665, 0.7302, 0.5989, 0.7298, 0.5916, 0.7355, 0.5904, 0.7358, 0.5982, 0.7358, 0.5982, 0.7355, 0.5904, 0.742, 0.59, 0.7424, 0.598, 0.742, 0.59, 0.7414, 0.5823, 0.747, 0.5831, 0.7476, 0.5906, 0.4728, 0.7014, 0.4702, 0.709, 0.4655, 0.7073, 0.4679, 0.7002, 0.4679, 0.7002, 0.4655, 0.7073, 0.4596, 0.7049, 0.4617, 0.6986, 0.4617, 0.6986, 0.4596, 0.7049, 0.4539, 0.7024, 0.4558, 0.697, 0.03075, 0.7237, 0.03025, 0.7292, 0.02465, 0.7274, 0.0251, 0.7225, 0.0251, 0.7225, 0.02465, 0.7274, 0.01816, 0.7268, 0.01859, 0.7221, 0.01859, 0.7221, 0.01816, 0.7268, 0.0125, 0.7274, 0.01295, 0.7225, 0.5732, 0.6675, 0.5747, 0.6717, 0.5694, 0.6751, 0.5677, 0.6703, 0.5677, 0.6703, 0.5694, 0.6751, 0.5634, 0.6771, 0.5614, 0.6717, 0.5614, 0.6717, 0.5634, 0.6771, 0.5581, 0.6772, 0.5559, 0.6711, 0.7298, 0.5916, 0.7293, 0.5847, 0.7349, 0.5828, 0.7355, 0.5904, 0.7355, 0.5904, 0.7349, 0.5828, 0.7414, 0.5823, 0.742, 0.59, 0.7414, 0.5823, 0.7405, 0.575, 0.7461, 0.576, 0.747, 0.5831, 0.4702, 0.709, 0.4667, 0.7162, 0.4623, 0.7139, 0.4655, 0.7073, 0.4655, 0.7073, 0.4623, 0.7139, 0.4567, 0.7108, 0.4596, 0.7049, 0.4596, 0.7049, 0.4567, 0.7108, 0.4514, 0.7076, 0.4539, 0.7024, 0.03025, 0.7292, 0.02956, 0.7344, 0.02404, 0.7321, 0.02465, 0.7274, 0.02465, 0.7274, 0.02404, 0.7321, 0.01757, 0.7312, 0.01816, 0.7268, 0.01816, 0.7268, 0.01757, 0.7312, 0.01189, 0.7321, 0.0125, 0.7274, 0.5747, 0.6717, 0.5769, 0.6758, 0.5719, 0.6797, 0.5694, 0.6751, 0.5694, 0.6751, 0.5719, 0.6797, 0.5661, 0.6823, 0.5634, 0.6771, 0.5634, 0.6771, 0.5661, 0.6823, 0.5612, 0.6831, 0.5581, 0.6772, 0.7293, 0.5847, 0.7284, 0.5781, 0.734, 0.5758, 0.7349, 0.5828, 0.7349, 0.5828, 0.734, 0.5758, 0.7405, 0.575, 0.7414, 0.5823, 0.7405, 0.575, 0.7393, 0.5683, 0.745, 0.5694, 0.7461, 0.576, 0.4667, 0.7162, 0.4623, 0.7229, 0.4582, 0.7201, 0.4623, 0.7139, 0.4623, 0.7139, 0.4582, 0.7201, 0.453, 0.7163, 0.4567, 0.7108, 0.4567, 0.7108, 0.453, 0.7163, 0.4482, 0.7124, 0.4514, 0.7076, 0.02956, 0.7344, 0.0287, 0.7392, 0.02326, 0.7364, 0.02404, 0.7321, 0.02404, 0.7321, 0.02326, 0.7364, 0.01683, 0.7354, 0.01757, 0.7312, 0.01757, 0.7312, 0.01683, 0.7354, 0.01111, 0.7364, 0.01189, 0.7321, 0.5769, 0.6758, 0.5797, 0.6797, 0.5749, 0.684, 0.5719, 0.6797, 0.5719, 0.6797, 0.5749, 0.684, 0.5696, 0.6873, 0.5661, 0.6823, 0.5661, 0.6823, 0.5696, 0.6873, 0.5652, 0.6887, 0.5612, 0.6831, 0.7284, 0.5781, 0.7274, 0.5721, 0.7328, 0.5692, 0.734, 0.5758, 0.734, 0.5758, 0.7328, 0.5692, 0.7393, 0.5683, 0.7405, 0.575, 0.7393, 0.5683, 0.7379, 0.5622, 0.7436, 0.5636, 0.745, 0.5694, 0.4623, 0.7229, 0.457, 0.729, 0.4533, 0.7257, 0.4582, 0.7201, 0.4582, 0.7201, 0.4533, 0.7257, 0.4487, 0.7212, 0.453, 0.7163, 0.453, 0.7163, 0.4487, 0.7212, 0.4444, 0.7168, 0.4482, 0.7124, 0.0287, 0.7392, 0.02767, 0.7435, 0.02234, 0.7403, 0.02326, 0.7364, 0.02326, 0.7364, 0.02234, 0.7403, 0.01595, 0.7391, 0.01683, 0.7354, 0.5826, 0.6755, 0.5857, 0.6791, 0.5829, 0.6834, 0.5797, 0.6797, 0.5797, 0.6797, 0.5829, 0.6834, 0.5786, 0.6882, 0.5749, 0.684, 0.5749, 0.684, 0.5786, 0.6882, 0.5738, 0.692, 0.5696, 0.6873, 0.5696, 0.6873, 0.5738, 0.692, 0.5699, 0.694, 0.5652, 0.6887, 0.7274, 0.5721, 0.7261, 0.5666, 0.7315, 0.5634, 0.7328, 0.5692, 0.7328, 0.5692, 0.7315, 0.5634, 0.7379, 0.5622, 0.7393, 0.5683, 0.1871, 0.6056, 0.1861, 0.6117, 0.1808, 0.6137, 0.1818, 0.6078, 0.457, 0.729, 0.451, 0.7343, 0.4477, 0.7306, 0.4533, 0.7257, 0.4533, 0.7257, 0.4477, 0.7306, 0.4437, 0.7256, 0.4487, 0.7212, 0.4487, 0.7212, 0.4437, 0.7256, 0.4401, 0.7206, 0.4444, 0.7168, 0.4444, 0.7168, 0.4401, 0.7206, 0.4378, 0.7169, 0.4416, 0.7135, 0.02234, 0.7403, 0.0213, 0.7437, 0.01494, 0.7423, 0.01595, 0.7391, 0.5857, 0.6791, 0.5893, 0.6823, 0.5867, 0.6868, 0.5829, 0.6834, 0.5829, 0.6834, 0.5867, 0.6868, 0.5827, 0.6919, 0.5786, 0.6882, 0.5786, 0.6882, 0.5827, 0.6919, 0.5786, 0.6963, 0.5738, 0.692, 0.5738, 0.692, 0.5786, 0.6963, 0.5752, 0.6988, 0.5699, 0.694, 0.1994, 0.6085, 0.1985, 0.6139, 0.1926, 0.6118, 0.1935, 0.6059, 0.1935, 0.6059, 0.1926, 0.6118, 0.1861, 0.6117, 0.1871, 0.6056, 0.1861, 0.6117, 0.1855, 0.6184, 0.1803, 0.6203, 0.1808, 0.6137, 0.451, 0.7343, 0.4444, 0.7387, 0.4416, 0.7347, 0.4477, 0.7306, 0.4477, 0.7306, 0.4416, 0.7347, 0.4383, 0.7293, 0.4437, 0.7256, 0.4437, 0.7256, 0.4383, 0.7293, 0.4353, 0.7238, 0.4401, 0.7206, 0.4401, 0.7206, 0.4353, 0.7238, 0.4335, 0.7198, 0.4378, 0.7169, 0.2687, 0.6058, 0.2692, 0.6092, 0.2628, 0.6089, 0.2623, 0.6056, 0.5893, 0.6823, 0.5932, 0.6851, 0.5908, 0.6898, 0.5867, 0.6868, 0.5867, 0.6868, 0.5908, 0.6898, 0.5874, 0.6953, 0.5827, 0.6919, 0.5827, 0.6919, 0.5874, 0.6953, 0.5838, 0.7002, 0.5786, 0.6963, 0.5786, 0.6963, 0.5838, 0.7002, 0.5812, 0.7031, 0.5752, 0.6988, 0.1985, 0.6139, 0.198, 0.62, 0.192, 0.6183, 0.1926, 0.6118, 0.1926, 0.6118, 0.192, 0.6183, 0.1855, 0.6184, 0.1861, 0.6117, 0.1855, 0.6184, 0.1853, 0.6257, 0.1801, 0.6273, 0.1803, 0.6203, 0.4444, 0.7387, 0.4372, 0.7423, 0.435, 0.738, 0.4416, 0.7347, 0.4416, 0.7347, 0.435, 0.738, 0.4324, 0.7322, 0.4383, 0.7293, 0.4383, 0.7293, 0.4324, 0.7322, 0.4302, 0.7263, 0.4353, 0.7238, 0.2753, 0.6072, 0.2756, 0.6114, 0.2695, 0.613, 0.2692, 0.6092, 0.2692, 0.6092, 0.2695, 0.613, 0.2631, 0.6126, 0.2628, 0.6089, 0.5932, 0.6851, 0.5975, 0.6876, 0.5953, 0.6923, 0.5908, 0.6898, 0.5908, 0.6898, 0.5953, 0.6923, 0.5924, 0.6981, 0.5874, 0.6953, 0.5874, 0.6953, 0.5924, 0.6981, 0.5895, 0.7034, 0.5838, 0.7002, 0.5838, 0.7002, 0.5895, 0.7034, 0.5876, 0.7068, 0.5812, 0.7031, 0.198, 0.62, 0.1978, 0.6265, 0.1918, 0.6254, 0.192, 0.6183, 0.192, 0.6183, 0.1918, 0.6254, 0.1853, 0.6257, 0.1855, 0.6184, 0.1853, 0.6257, 0.1855, 0.6334, 0.1803, 0.6348, 0.1801, 0.6273, 0.4372, 0.7423, 0.4296, 0.7448, 0.428, 0.7404, 0.435, 0.738, 0.435, 0.738, 0.428, 0.7404, 0.4262, 0.7343, 0.4324, 0.7322, 0.4324, 0.7322, 0.4262, 0.7343, 0.4247, 0.7282, 0.4302, 0.7263, 0.2756, 0.6114, 0.2756, 0.6162, 0.2695, 0.6173, 0.2695, 0.613, 0.2695, 0.613, 0.2695, 0.6173, 0.2631, 0.6166, 0.2631, 0.6126, 0.5975, 0.6876, 0.602, 0.6896, 0.6, 0.6944, 0.5953, 0.6923, 0.5953, 0.6923, 0.6, 0.6944, 0.5976, 0.7005, 0.5924, 0.6981, 0.5924, 0.6981, 0.5976, 0.7005, 0.5956, 0.7061, 0.5895, 0.7034, 0.5895, 0.7034, 0.5956, 0.7061, 0.5944, 0.7099, 0.5876, 0.7068, 0.1978, 0.6265, 0.198, 0.6334, 0.192, 0.6329, 0.1918, 0.6254, 0.1918, 0.6254, 0.192, 0.6329, 0.1855, 0.6334, 0.1853, 0.6257, 0.1855, 0.6334, 0.1861, 0.6414, 0.1808, 0.6426, 0.1803, 0.6348, 0.4296, 0.7448, 0.4218, 0.7464, 0.4207, 0.7418, 0.428, 0.7404, 0.428, 0.7404, 0.4207, 0.7418, 0.4197, 0.7356, 0.4262, 0.7343, 0.4262, 0.7343, 0.4197, 0.7356, 0.4191, 0.7293, 0.4247, 0.7282, 0.2756, 0.6162, 0.2753, 0.6213, 0.2692, 0.6218, 0.2695, 0.6173, 0.2695, 0.6173, 0.2692, 0.6218, 0.2628, 0.621, 0.2631, 0.6166, 0.602, 0.6896, 0.6067, 0.6912, 0.6049, 0.696, 0.6, 0.6944, 0.6, 0.6944, 0.6049, 0.696, 0.6031, 0.7023, 0.5976, 0.7005, 0.5976, 0.7005, 0.6031, 0.7023, 0.6018, 0.7082, 0.5956, 0.7061, 0.5956, 0.7061, 0.6018, 0.7082, 0.6014, 0.7122, 0.5944, 0.7099, 0.198, 0.6334, 0.1985, 0.6406, 0.1926, 0.6407, 0.192, 0.6329, 0.192, 0.6329, 0.1926, 0.6407, 0.1861, 0.6414, 0.1855, 0.6334, 0.1861, 0.6414, 0.1871, 0.6495, 0.1818, 0.6505, 0.1808, 0.6426, 0.4218, 0.7464, 0.4138, 0.7469, 0.4134, 0.7423, 0.4207, 0.7418, 0.4207, 0.7418, 0.4134, 0.7423, 0.4132, 0.736, 0.4197, 0.7356, 0.4197, 0.7356, 0.4132, 0.736, 0.4134, 0.7297, 0.4191, 0.7293, 0.2753, 0.6213, 0.2747, 0.6266, 0.2687, 0.6266, 0.2692, 0.6218, 0.2692, 0.6218, 0.2687, 0.6266, 0.2623, 0.6256, 0.2628, 0.621, 0.6067, 0.6912, 0.6115, 0.6922, 0.6099, 0.6971, 0.6049, 0.696, 0.6049, 0.696, 0.6099, 0.6971, 0.6087, 0.7035, 0.6031, 0.7023, 0.6031, 0.7023, 0.6087, 0.7035, 0.6082, 0.7095, 0.6018, 0.7082, 0.6018, 0.7082, 0.6082, 0.7095, 0.6086, 0.7137, 0.6014, 0.7122, 0.1985, 0.6406, 0.1994, 0.6479, 0.1935, 0.6486, 0.1926, 0.6407, 0.1926, 0.6407, 0.1935, 0.6486, 0.1871, 0.6495, 0.1861, 0.6414])
me_torus.materials.append(mat_texturemat)
me_torus.update()

# ---- objects
ob_cube = bpy.data.objects.new('Cube', me_cube)
ob_torus = bpy.data.objects.new('Torus', me_torus)

# ---- transforms, parenting, visibility, modifiers, constraints
ob_cube.location = (0.0, 0.0, 0.0)
ob_torus.parent = ob_cube
ob_torus.location = (0.0, 0.0, 0.0)

# ---- collection membership
col_sword.objects.link(ob_cube)
col_sword.objects.link(ob_torus)

# ---- scene / render settings (as saved in the file)
scene.frame_start = 1; scene.frame_end = 250; scene.frame_set(1)
scene.render.engine = 'BLENDER_EEVEE_NEXT'
scene.render.bake_bias = 0.0
scene.render.bake_samples = 0
scene.cycles.sampling_pattern = 'TABULATED_SOBOL'
scene.eevee.ray_tracing_options.trace_max_roughness = 0.0
bpy.context.view_layer.update()

# ---- added for rendering (the .blend has no active camera and no usable light): camera, sun
cam_auto = bpy.data.cameras.new('AutoCamera')
cam_auto.lens = 50.0
cam_auto.sensor_width = 36.0
cam_auto.clip_end = 1000.0
ob_auto_camera = bpy.data.objects.new('AutoCamera', cam_auto)
scene.collection.objects.link(ob_auto_camera)
ob_auto_camera.location = (1.19265, -1.51093, 0.912304)
ob_auto_camera.rotation_euler = (1.09748, -7.21219e-08, 0.694738)
scene.camera = ob_auto_camera
light_auto_sun = bpy.data.lights.new('AutoSun', 'SUN')
light_auto_sun.energy = 3.0
light_auto_sun.angle = 0.0523599
ob_auto_sun = bpy.data.objects.new('AutoSun', light_auto_sun)
scene.collection.objects.link(ob_auto_sun)
ob_auto_sun.rotation_euler = (0.872665, 0.174533, 0.523599)
bpy.context.view_layer.update()
